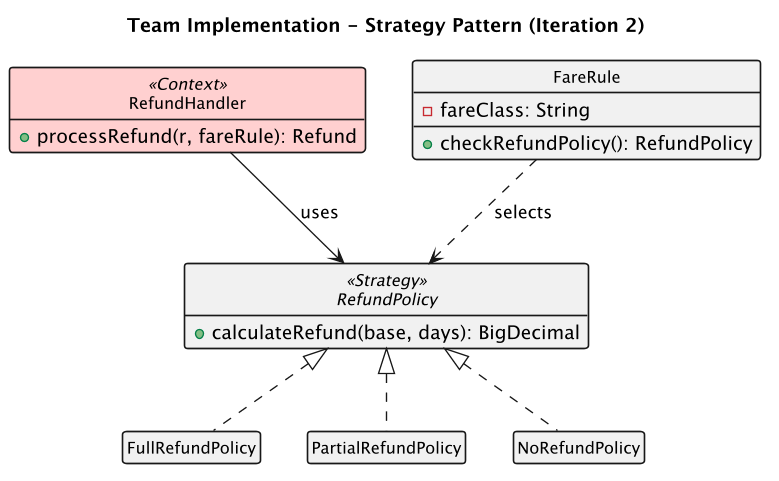

The diagram above was rendered by PlantUML. Its source (embedded in the PNG):
@startuml team-strategy
title Team Implementation - Strategy Pattern (Iteration 2)
top to bottom direction
skinparam classFontSize 12
skinparam classBorderThickness 1.2
skinparam shadowing false
skinparam dpi 130
hide empty members
hide circle

class RefundHandler <<Context>> #FFD0D0 {
  +processRefund(r, fareRule): Refund
}

interface RefundPolicy <<Strategy>> {
  +calculateRefund(base, days): BigDecimal
}

class FareRule {
  -fareClass: String
  +checkRefundPolicy(): RefundPolicy
}

together {
  class FullRefundPolicy
  class PartialRefundPolicy
  class NoRefundPolicy
}

RefundHandler --> RefundPolicy : uses
FareRule ..> RefundPolicy : selects
RefundPolicy <|.. FullRefundPolicy
RefundPolicy <|.. PartialRefundPolicy
RefundPolicy <|.. NoRefundPolicy
@enduml